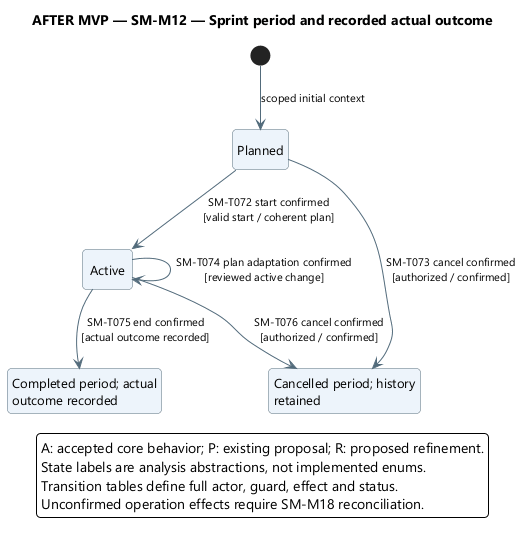

The diagram above was rendered by PlantUML. Its source (embedded in the PNG):
@startuml
' OWNER-MVP-2026-11-04 review: Future after MVP. Provider, advanced Sprint/review, or untrusted execution requirement retained as deferred.
skinparam backgroundColor white
skinparam defaultFontName Segoe UI
skinparam defaultFontSize 13
skinparam shadowing false
skinparam roundcorner 8
skinparam ArrowColor #526B7B
skinparam ArrowFontSize 11
skinparam stateBackgroundColor #EDF4FB
skinparam stateBorderColor #526B7B
skinparam stateStartColor #163E52
skinparam stateEndColor #163E52
skinparam noteBackgroundColor #FFF3DF
skinparam noteBorderColor #B99557
skinparam nodesep 38
skinparam ranksep 48
hide empty description
top to bottom direction

title AFTER MVP — SM-M12 — Sprint period and recorded actual outcome
state "Planned" as Planned
state "Active" as Active
state "Completed period; actual\noutcome recorded" as Completed
state "Cancelled period; history\nretained" as Cancelled
[*] --> Planned : scoped initial context
Planned --> Active : SM-T072 start confirmed\n[valid start / coherent plan]
Planned --> Cancelled : SM-T073 cancel confirmed\n[authorized / confirmed]
Active --> Active : SM-T074 plan adaptation confirmed\n[reviewed active change]
Active --> Completed : SM-T075 end confirmed\n[actual outcome recorded]
Active --> Cancelled : SM-T076 cancel confirmed\n[authorized / confirmed]
legend bottom
A: accepted core behavior; P: existing proposal; R: proposed refinement.
State labels are analysis abstractions, not implemented enums.
Transition tables define full actor, guard, effect and status.
Unconfirmed operation effects require SM-M18 reconciliation.
endlegend
@enduml